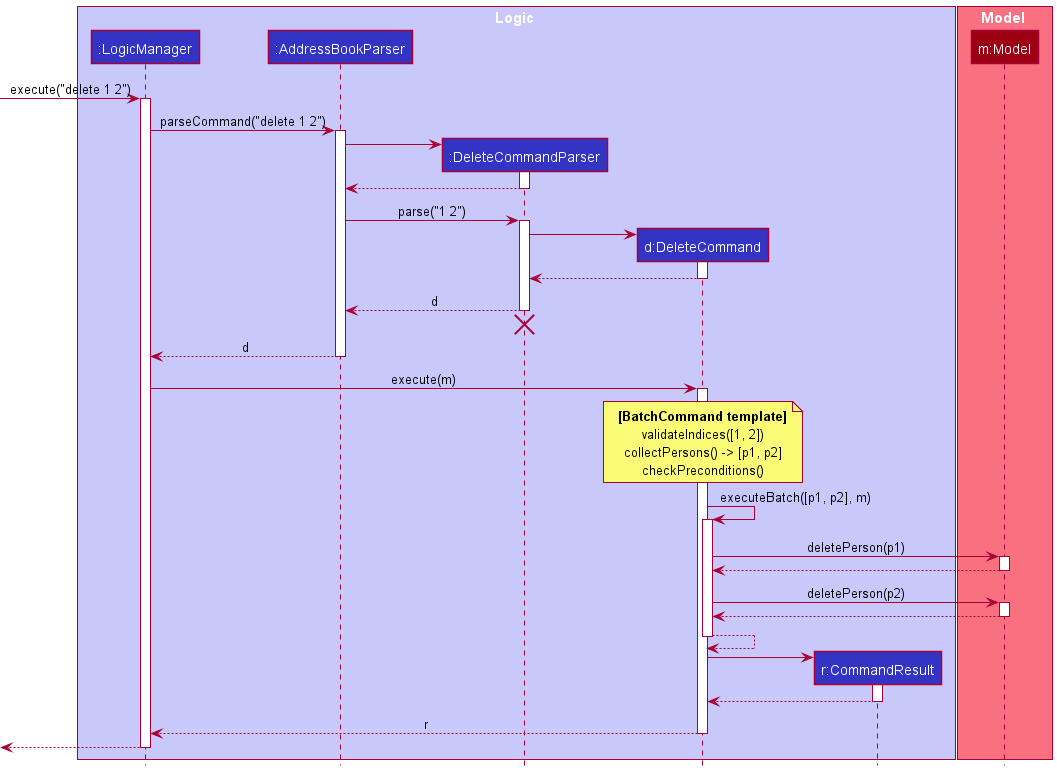

The diagram above was rendered by PlantUML. Its source (embedded in the PNG):
@startuml
!include style.puml
skinparam ArrowFontStyle plain

box Logic LOGIC_COLOR_T1
participant ":LogicManager" as LogicManager LOGIC_COLOR
participant ":AddressBookParser" as AddressBookParser LOGIC_COLOR
participant ":DeleteCommandParser" as DeleteCommandParser LOGIC_COLOR
participant "d:DeleteCommand" as DeleteCommand LOGIC_COLOR
participant "r:CommandResult" as CommandResult LOGIC_COLOR
end box

box Model MODEL_COLOR_T1
participant "m:Model" as Model MODEL_COLOR
end box

[-> LogicManager : execute("delete 1 2")
activate LogicManager

LogicManager -> AddressBookParser : parseCommand("delete 1 2")
activate AddressBookParser

create DeleteCommandParser
AddressBookParser -> DeleteCommandParser
activate DeleteCommandParser

DeleteCommandParser --> AddressBookParser
deactivate DeleteCommandParser

AddressBookParser -> DeleteCommandParser : parse("1 2")
activate DeleteCommandParser

create DeleteCommand
DeleteCommandParser -> DeleteCommand
activate DeleteCommand

DeleteCommand --> DeleteCommandParser :
deactivate DeleteCommand

DeleteCommandParser --> AddressBookParser : d
deactivate DeleteCommandParser
'Hidden arrow to position the destroy marker below the end of the activation bar.
DeleteCommandParser -[hidden]-> AddressBookParser
destroy DeleteCommandParser

AddressBookParser --> LogicManager : d
deactivate AddressBookParser

LogicManager -> DeleteCommand : execute(m)
activate DeleteCommand

note over DeleteCommand
  **[BatchCommand template]**
  validateIndices([1, 2])
  collectPersons() -> [p1, p2]
  checkPreconditions()
end note

DeleteCommand -> DeleteCommand : executeBatch([p1, p2], m)
activate DeleteCommand

DeleteCommand -> Model : deletePerson(p1)
activate Model

Model --> DeleteCommand
deactivate Model

DeleteCommand -> Model : deletePerson(p2)
activate Model

Model --> DeleteCommand
deactivate Model

DeleteCommand --> DeleteCommand
deactivate DeleteCommand

create CommandResult
DeleteCommand -> CommandResult
activate CommandResult

CommandResult --> DeleteCommand
deactivate CommandResult

DeleteCommand --> LogicManager : r
deactivate DeleteCommand

[<--LogicManager
deactivate LogicManager
@enduml